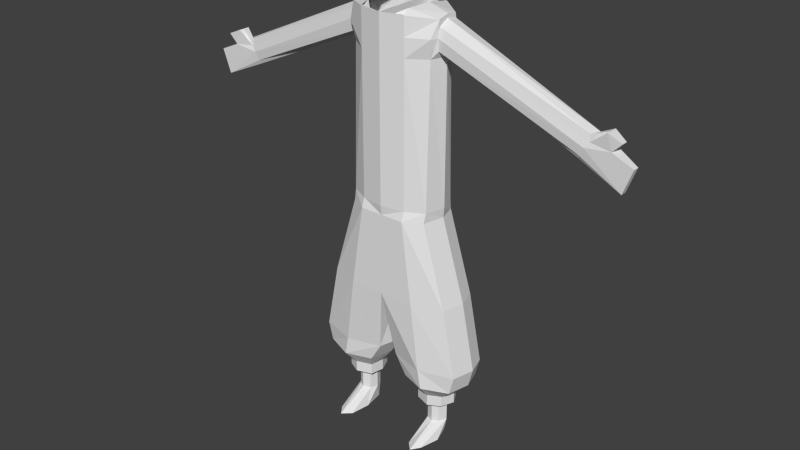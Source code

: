 # Source: body_no_jacket.blend  (saved by Blender 2.71.0; exported with 4.5.12 LTS)
import bpy
from mathutils import Matrix  # noqa: F401  (used for matrix-valued properties, if any)

bpy.ops.wm.read_factory_settings(use_empty=True)
scene = bpy.context.scene
scene.name = 'Scene'

# ---- collections
col_collection_1 = bpy.data.collections.new('Collection 1'); scene.collection.children.link(col_collection_1)

# ---- world
world_world = bpy.data.worlds.new('World'); scene.world = world_world
world_world.color = (0.05088, 0.05088, 0.05088)
world_world.use_sun_shadow = False
world_world.sun_shadow_jitter_overblur = 0.0
world_world.cycles.sampling_method = 'MANUAL'
world_world.cycles.sample_map_resolution = 256

# ---- meshes
me_plane = bpy.data.meshes.new('Plane')
me_plane.from_pydata([(-0.8302, -1.214, -0.05373), (-0.8453, 1.863, -0.1757), (-0.01711, -1.214, 0.1495), (0.0, 1.863, 0.1718), (0.0, -2.872, 0.175), (-1.326, -2.872, -0.03632), (-0.4458, -4.658, -0.01278), (-1.509, -4.635, -0.03632), (-0.6145, -4.974, -0.2117), (-1.18, -4.961, -0.2232), (-0.6145, -5.203, -0.2117), (-1.18, -5.19, -0.2232), (-0.7639, -5.171, -0.3387), (-1.032, -5.164, -0.3431), (-0.7639, -5.688, -0.3387), (-1.032, -5.68, -0.3431), (-0.201, -4.257, -0.01278), (-1.608, -4.257, -0.03632), (-0.9628, 2.564, -0.259), (0.0, 2.618, 0.1718), (-0.954, 2.005, -0.2655), (-0.954, 2.431, -0.2804), (-3.671, 0.8124, -0.4423), (-3.848, 1.071, -0.4562), (-4.519, 0.3622, -0.4196), (-4.695, 0.8438, -0.4196), (-4.179, 1.331, -0.4196), (-4.455, 1.211, -0.4196), (-4.271, 1.027, -0.4196), (-0.4434, 2.706, -0.07052), (-0.00652, 2.618, 0.1718), (-0.8181, -1.214, -0.879), (-0.8328, 1.863, -0.7719), (-0.01711, -1.214, -1.152), (0.0, 1.863, -1.184), (0.0, -2.872, -1.178), (-1.314, -2.872, -0.8943), (-0.4631, -4.658, -0.9867), (-1.497, -4.635, -0.8943), (-0.6672, -4.974, -0.7638), (-1.167, -4.961, -0.7268), (-0.6672, -5.203, -0.7638), (-1.167, -5.19, -0.7268), (-0.7656, -5.171, -0.6563), (-1.023, -5.164, -0.6243), (-0.7656, -5.688, -0.6563), (-1.023, -5.68, -0.6243), (-0.2183, -4.257, -0.9867), (-1.596, -4.257, -0.8943), (-0.949, 2.586, -0.7119), (0.0, 2.618, -1.184), (-0.954, 2.034, -0.6463), (-0.9604, 2.487, -0.7211), (-3.671, 0.8485, -0.4738), (-4.09, 1.135, -0.6654), (-4.519, 0.3622, -0.5468), (-4.695, 0.8438, -0.5468), (-4.179, 1.331, -0.6654), (-4.455, 1.211, -0.5468), (-4.271, 1.027, -0.6654), (-0.4695, 2.628, -1.044), (-0.00652, 2.618, -1.184), (-0.477, 1.863, 0.08511), (-0.4759, -1.214, 0.1495), (-0.7175, -2.872, 0.175), (-0.9694, -4.647, 0.175), (-0.9236, -4.967, -0.0992), (-0.9236, -5.196, -0.0992), (-0.9113, -5.167, -0.2738), (-0.9113, -5.684, -0.2738), (-0.8963, -4.257, 0.175), (-0.477, 2.618, 0.08511), (-0.277, 2.618, 0.08511), (-0.477, 1.863, -1.088), (-0.4759, -1.214, -1.152), (-0.7175, -2.872, -1.178), (-0.9694, -4.647, -1.178), (-0.9236, -4.967, -0.8932), (-0.9236, -5.196, -0.8932), (-0.9113, -5.167, -0.7173), (-0.9113, -5.684, -0.7173), (-0.8963, -4.257, -1.178), (-0.477, 2.618, -1.088), (-0.277, 2.618, -1.088), (-1.717, -4.257, -0.5014), (-1.618, -4.635, -0.5014), (-1.435, -2.872, -0.5014), (-4.455, 1.211, -0.4832), (-4.271, 1.027, -0.5012), (-0.954, 2.618, -0.4989), (-0.954, 2.543, -0.4834), (-4.179, 1.331, -0.5012), (-0.9347, -1.214, -0.5011), (-0.7057, -5.688, -0.4956), (0.0, 1.863, -0.5012), (0.0, 2.618, -0.5012), (-0.7057, -5.171, -0.4956), (-4.695, 0.8438, -0.4832), (-4.519, 0.3622, -0.4832), (-0.01711, -1.214, -0.5011), (-0.954, 1.863, -0.4989), (-0.5588, -5.203, -0.4962), (-1.117, -5.68, -0.4956), (-3.848, 1.21, -0.4832), (-0.5475, 2.738, -0.5012), (-0.5588, -4.974, -0.4962), (-3.671, 0.7286, -0.4832), (-1.117, -5.164, -0.4956), (-0.3206, -4.658, -0.5014), (-1.288, -5.19, -0.4962), (-0.954, 1.938, -0.4834), (-0.07581, -4.257, -0.5014), (0.0, -2.872, -0.5014), (-0.00652, 2.618, -0.5012), (-1.288, -4.961, -0.4962), (-0.8453, -1.024, -0.09805), (0.0, -1.024, 0.1718), (-0.8328, -1.024, -0.8419), (0.0, -1.024, -1.184), (-0.477, -1.024, 0.08512), (-0.477, -1.024, -1.088), (0.0, -1.024, -0.5012), (-0.954, -1.024, -0.5012), (-0.7524, -6.006, 0.2467), (-1.056, -5.987, 0.2351), (-0.7544, -6.006, -0.5919), (-1.045, -5.987, -0.5075), (-0.9193, -5.996, 0.418), (-0.9193, -5.996, -0.7529), (-0.6866, -6.006, -0.1675), (-1.152, -5.987, -0.1675), (-0.8996, 2.24, -0.1023), (0.0, 2.24, 0.1718), (-0.954, 2.24, -0.2414), (-3.759, 0.9694, -0.4196), (-0.8934, 2.24, -0.8704), (0.0, 2.24, -1.184), (-0.954, 2.24, -0.7254), (-3.759, 0.9694, -0.6654), (-0.477, 2.24, 0.08511), (-0.477, 2.24, -1.088), (0.0, 2.24, -0.5012)], [], [(119, 62, 3, 116), (63, 64, 5, 0), (70, 65, 7, 17), (65, 66, 9, 7), (66, 67, 11, 9), (67, 68, 13, 11), (68, 69, 15, 13), (64, 70, 17, 5), (139, 71, 19, 132), (133, 134, 23, 21), (22, 24, 25, 28, 23, 134), (26, 23, 28, 27), (71, 72, 30, 19), (120, 118, 34, 73), (74, 31, 36, 75), (81, 48, 38, 76), (76, 38, 40, 77), (77, 40, 42, 78), (78, 42, 44, 79), (79, 44, 46, 80), (75, 36, 48, 81), (140, 136, 50, 82), (135, 49, 52, 137), (137, 52, 54, 138), (53, 138, 54, 59, 56, 55), (57, 58, 59, 54), (82, 50, 61, 83), (84, 85, 38, 48), (86, 84, 48, 36), (87, 88, 59, 58), (89, 90, 52, 49), (91, 87, 58, 57), (92, 86, 36, 31), (141, 95, 50, 136), (93, 96, 43, 45), (97, 98, 55, 56), (121, 94, 34, 118), (96, 101, 41, 43), (103, 91, 57, 54), (101, 105, 39, 41), (98, 106, 53, 55), (107, 102, 46, 44), (105, 108, 37, 39), (104, 89, 49, 60), (109, 107, 44, 42), (106, 110, 51, 53), (111, 112, 35, 47), (108, 111, 47, 37), (114, 109, 42, 40), (110, 100, 32, 51), (112, 99, 33, 35), (88, 97, 56, 59), (95, 113, 61, 50), (85, 114, 40, 38), (90, 103, 54, 52), (115, 1, 62, 119), (2, 4, 64, 63), (16, 6, 65, 70), (6, 8, 66, 65), (8, 10, 67, 66), (10, 12, 68, 67), (12, 14, 69, 68), (4, 16, 70, 64), (18, 29, 72, 71), (117, 120, 73, 32), (33, 74, 75, 35), (47, 81, 76, 37), (37, 76, 77, 39), (39, 77, 78, 41), (41, 78, 79, 43), (43, 79, 80, 45), (35, 75, 81, 47), (135, 140, 82, 49), (49, 82, 83, 60), (17, 7, 85, 84), (5, 17, 84, 86), (27, 28, 88, 87), (18, 21, 90, 89), (26, 27, 87, 91), (0, 5, 86, 92), (132, 19, 95, 141), (14, 12, 96, 93), (25, 24, 98, 97), (116, 3, 94, 121), (12, 10, 101, 96), (23, 26, 91, 103), (10, 8, 105, 101), (24, 22, 106, 98), (13, 15, 102, 107), (8, 6, 108, 105), (29, 18, 89, 104), (11, 13, 107, 109), (22, 20, 110, 106), (16, 4, 112, 111), (6, 16, 111, 108), (9, 11, 109, 114), (20, 1, 100, 110), (4, 2, 99, 112), (28, 25, 97, 88), (19, 30, 113, 95), (7, 9, 114, 85), (21, 23, 103, 90), (100, 122, 117, 32), (1, 115, 122, 100), (46, 102, 130, 126), (124, 127, 123, 129, 125, 128, 126, 130), (14, 93, 129, 123), (45, 80, 128, 125), (69, 14, 123, 127), (102, 15, 124, 130), (93, 45, 125, 129), (80, 46, 126, 128), (15, 69, 127, 124), (62, 139, 132, 3), (18, 131, 133, 21), (20, 22, 134, 133), (73, 34, 136, 140), (32, 135, 137, 51), (51, 137, 138, 53), (94, 141, 136, 34), (29, 71, 139, 131, 18), (32, 73, 140, 135), (3, 132, 141, 94), (1, 20, 133, 131), (62, 1, 131, 139), (33, 99, 121, 118), (99, 2, 116, 121), (2, 63, 119, 116), (63, 0, 115, 119), (92, 122, 115, 0), (31, 117, 122, 92), (31, 74, 120, 117), (74, 33, 118, 120)])
me_plane.use_remesh_preserve_volume = False
me_plane.use_remesh_preserve_attributes = False
me_plane.use_mirror_vertex_groups = False
me_plane.update()

# ---- objects
ob_plane = bpy.data.objects.new('Plane', me_plane)

# ---- transforms, parenting, visibility, modifiers, constraints
ob_plane.location = (0.0, 0.0, 0.0)
ob_plane.rotation_euler = (1.571, -0.0, 0.0)
ob_plane.lineart.crease_threshold = 0.0
_m = ob_plane.modifiers.new('Mirror', 'MIRROR')
_m.merge_threshold = 0.15

# ---- collection membership
col_collection_1.objects.link(ob_plane)

# ---- scene / render settings (as saved in the file)
scene.frame_start = 1; scene.frame_end = 250; scene.frame_set(3)
scene.render.engine = 'BLENDER_EEVEE_NEXT'
scene.render.resolution_percentage = 50
scene.render.dither_intensity = 0.0
scene.cycles.use_denoising = False
scene.cycles.samples = 10
scene.cycles.sampling_pattern = 'TABULATED_SOBOL'
scene.cycles.light_sampling_threshold = 0.0
scene.cycles.use_adaptive_sampling = False
scene.cycles.use_light_tree = False
scene.cycles.blur_glossy = 0.0
scene.cycles.volume_bounces = 1
scene.cycles.pixel_filter_type = 'GAUSSIAN'
scene.cycles.sample_clamp_indirect = 0.0
scene.view_settings.view_transform = 'Standard'
bpy.context.view_layer.update()

# ---- added for rendering (the .blend has no active camera and no usable light): camera, sun
cam_auto = bpy.data.cameras.new('AutoCamera')
cam_auto.lens = 50.0
cam_auto.sensor_width = 36.0
cam_auto.clip_end = 1000.0
ob_auto_camera = bpy.data.objects.new('AutoCamera', cam_auto)
scene.collection.objects.link(ob_auto_camera)
ob_auto_camera.location = (11.9639, -13.9736, 7.93744)
ob_auto_camera.rotation_euler = (1.09748, -7.21219e-08, 0.694738)
scene.camera = ob_auto_camera
light_auto_sun = bpy.data.lights.new('AutoSun', 'SUN')
light_auto_sun.energy = 3.0
light_auto_sun.angle = 0.0523599
ob_auto_sun = bpy.data.objects.new('AutoSun', light_auto_sun)
scene.collection.objects.link(ob_auto_sun)
ob_auto_sun.rotation_euler = (0.872665, 0.174533, 0.523599)
bpy.context.view_layer.update()
